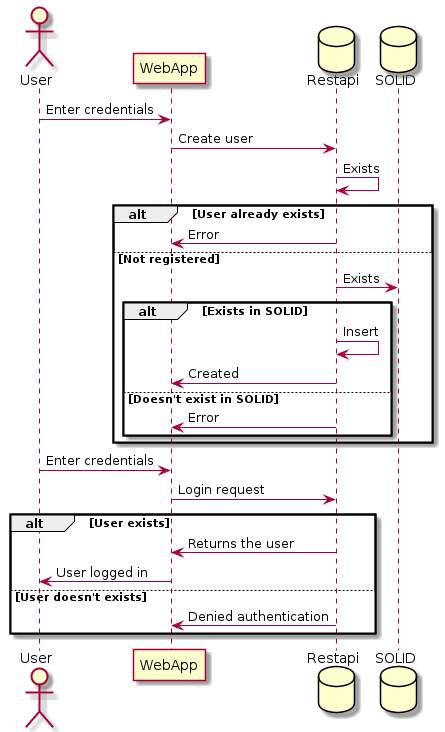

The diagram above was rendered by PlantUML. Its source (embedded in the PNG):
@startuml
actor User
participant WebApp
database Restapi
database SOLID
User-> WebApp: Enter credentials
WebApp -> Restapi: Create user
Restapi -> Restapi: Exists
alt User already exists
    Restapi -> WebApp: Error
else Not registered
    Restapi -> SOLID: Exists
    alt Exists in SOLID
        Restapi -> Restapi: Insert
        Restapi -> WebApp: Created
    else Doesn't exist in SOLID
        Restapi -> WebApp: Error
    end
end
User-> WebApp: Enter credentials
WebApp-> Restapi: Login request
alt User exists
    Restapi-> WebApp: Returns the user
    WebApp-> User: User logged in
else User doesn't exists
    Restapi-> WebApp: Denied authentication
end
@enduml